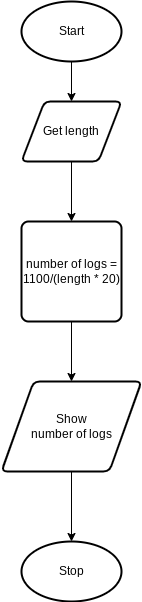

The diagram above was exported from draw.io. Its source (the exported page's mxGraphModel, read from the mxfile embedded in the PNG):
<mxGraphModel dx="1134" dy="711" grid="1" gridSize="10" guides="1" tooltips="1" connect="1" arrows="1" fold="1" page="1" pageScale="1" pageWidth="827" pageHeight="1169" math="0" shadow="0">
  <root>
    <mxCell id="0" />
    <mxCell id="1" parent="0" />
    <mxCell id="3" style="edgeStyle=none;html=1;" edge="1" parent="1" source="2" target="4">
      <mxGeometry relative="1" as="geometry">
        <mxPoint x="390" y="210" as="targetPoint" />
      </mxGeometry>
    </mxCell>
    <mxCell id="2" value="&lt;span style=&quot;font-weight: normal&quot;&gt;Start&lt;/span&gt;" style="strokeWidth=2;html=1;shape=mxgraph.flowchart.start_1;whiteSpace=wrap;fontStyle=1" vertex="1" parent="1">
      <mxGeometry x="340" y="80" width="100" height="60" as="geometry" />
    </mxCell>
    <mxCell id="5" style="edgeStyle=none;html=1;" edge="1" parent="1" source="4" target="6">
      <mxGeometry relative="1" as="geometry">
        <mxPoint x="390" y="300" as="targetPoint" />
      </mxGeometry>
    </mxCell>
    <mxCell id="4" value="Get length" style="shape=parallelogram;html=1;strokeWidth=2;perimeter=parallelogramPerimeter;whiteSpace=wrap;rounded=1;arcSize=12;size=0.23;" vertex="1" parent="1">
      <mxGeometry x="340" y="180" width="100" height="60" as="geometry" />
    </mxCell>
    <mxCell id="7" style="edgeStyle=none;html=1;" edge="1" parent="1" source="6">
      <mxGeometry relative="1" as="geometry">
        <mxPoint x="390" y="460" as="targetPoint" />
      </mxGeometry>
    </mxCell>
    <mxCell id="6" value="number of logs = 1100/(length * 20)" style="rounded=1;whiteSpace=wrap;html=1;absoluteArcSize=1;arcSize=14;strokeWidth=2;" vertex="1" parent="1">
      <mxGeometry x="340" y="300" width="100" height="100" as="geometry" />
    </mxCell>
    <mxCell id="10" style="edgeStyle=none;html=1;entryX=0.5;entryY=0;entryDx=0;entryDy=0;entryPerimeter=0;" edge="1" parent="1" source="8" target="9">
      <mxGeometry relative="1" as="geometry" />
    </mxCell>
    <mxCell id="8" value="Show&lt;br&gt;number of logs" style="shape=parallelogram;html=1;strokeWidth=2;perimeter=parallelogramPerimeter;whiteSpace=wrap;rounded=1;arcSize=12;size=0.23;" vertex="1" parent="1">
      <mxGeometry x="320" y="460" width="140" height="90" as="geometry" />
    </mxCell>
    <mxCell id="9" value="Stop" style="strokeWidth=2;html=1;shape=mxgraph.flowchart.start_1;whiteSpace=wrap;" vertex="1" parent="1">
      <mxGeometry x="340" y="620" width="100" height="60" as="geometry" />
    </mxCell>
  </root>
</mxGraphModel>